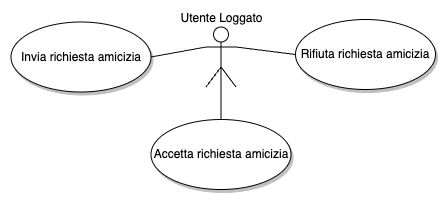

The diagram above was exported from draw.io. Its source (the exported page's mxGraphModel, read from the mxfile embedded in the PNG):
<mxGraphModel dx="760" dy="726" grid="1" gridSize="10" guides="1" tooltips="1" connect="1" arrows="1" fold="1" page="1" pageScale="1" pageWidth="827" pageHeight="1169" math="0" shadow="0">
  <root>
    <mxCell id="0" />
    <mxCell id="1" parent="0" />
    <mxCell id="2" value="Invia richiesta amicizia" style="ellipse;whiteSpace=wrap;html=1;shadow=1;" vertex="1" parent="1">
      <mxGeometry x="1855.5" y="822.5" width="140" height="70" as="geometry" />
    </mxCell>
    <mxCell id="3" value="Accetta richiesta amicizia" style="ellipse;whiteSpace=wrap;html=1;shadow=1;" vertex="1" parent="1">
      <mxGeometry x="1995.5" y="920" width="140" height="70" as="geometry" />
    </mxCell>
    <mxCell id="4" value="Rifiuta richiesta amicizia" style="ellipse;whiteSpace=wrap;html=1;shadow=1;" vertex="1" parent="1">
      <mxGeometry x="2140" y="820" width="140" height="70" as="geometry" />
    </mxCell>
    <mxCell id="5" style="rounded=0;orthogonalLoop=1;jettySize=auto;html=1;exitX=0;exitY=0.3333333333333333;exitDx=0;exitDy=0;exitPerimeter=0;entryX=1;entryY=0.5;entryDx=0;entryDy=0;endArrow=none;endFill=0;" edge="1" source="8" target="2" parent="1">
      <mxGeometry relative="1" as="geometry" />
    </mxCell>
    <mxCell id="6" style="edgeStyle=orthogonalEdgeStyle;rounded=0;orthogonalLoop=1;jettySize=auto;html=1;exitX=0.5;exitY=0.5;exitDx=0;exitDy=0;exitPerimeter=0;entryX=0.5;entryY=0;entryDx=0;entryDy=0;endArrow=none;endFill=0;" edge="1" source="8" target="3" parent="1">
      <mxGeometry relative="1" as="geometry" />
    </mxCell>
    <mxCell id="7" style="rounded=0;orthogonalLoop=1;jettySize=auto;html=1;exitX=1;exitY=0.3333333333333333;exitDx=0;exitDy=0;exitPerimeter=0;entryX=0;entryY=0.5;entryDx=0;entryDy=0;endArrow=none;endFill=0;" edge="1" source="8" target="4" parent="1">
      <mxGeometry relative="1" as="geometry" />
    </mxCell>
    <mxCell id="8" value="Utente Loggato" style="shape=umlActor;verticalLabelPosition=top;verticalAlign=bottom;html=1;outlineConnect=0;labelPosition=center;align=center;" vertex="1" parent="1">
      <mxGeometry x="2050.5" y="827.5" width="30" height="60" as="geometry" />
    </mxCell>
  </root>
</mxGraphModel>